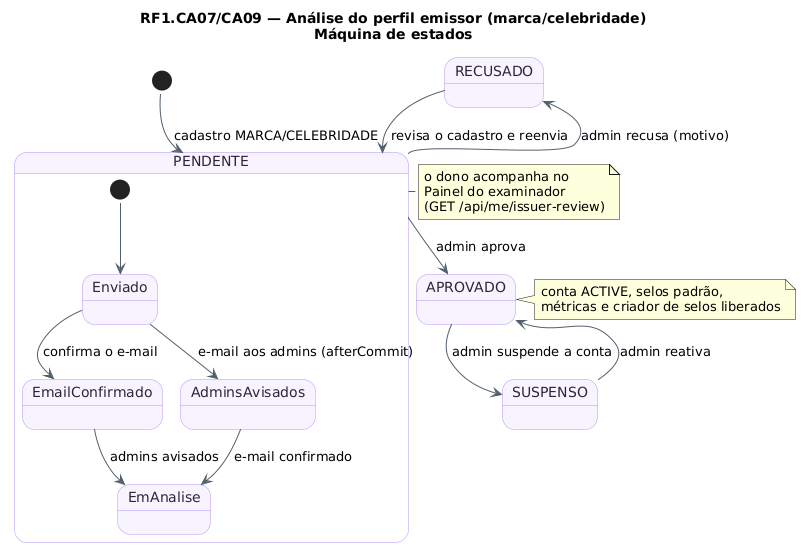

The diagram above was rendered by PlantUML. Its source (embedded in the PNG):
@startuml RF1_Examinador_Estados
!pragma layout smetana
!pragma layout smetana
title RF1.CA07/CA09 — Análise do perfil emissor (marca/celebridade)\nMáquina de estados
skinparam backgroundColor #FFFFFF
skinparam state {
  BackgroundColor #F8F4FF
  BorderColor #B695F5
  FontColor #2D2438
  ArrowColor #52606D
}
[*] --> PENDENTE : cadastro MARCA/CELEBRIDADE
state PENDENTE {
  [*] --> Enviado
  Enviado --> EmailConfirmado : confirma o e-mail
  Enviado --> AdminsAvisados : e-mail aos admins (afterCommit)
  EmailConfirmado --> EmAnalise : admins avisados
  AdminsAvisados --> EmAnalise : e-mail confirmado
}
PENDENTE --> APROVADO : admin aprova
PENDENTE --> RECUSADO : admin recusa (motivo)
APROVADO --> SUSPENSO : admin suspende a conta
SUSPENSO --> APROVADO : admin reativa
RECUSADO --> PENDENTE : revisa o cadastro e reenvia
note right of APROVADO : conta ACTIVE, selos padrão,\nmétricas e criador de selos liberados
note right of PENDENTE : o dono acompanha no\nPainel do examinador\n(GET /api/me/issuer-review)
@enduml